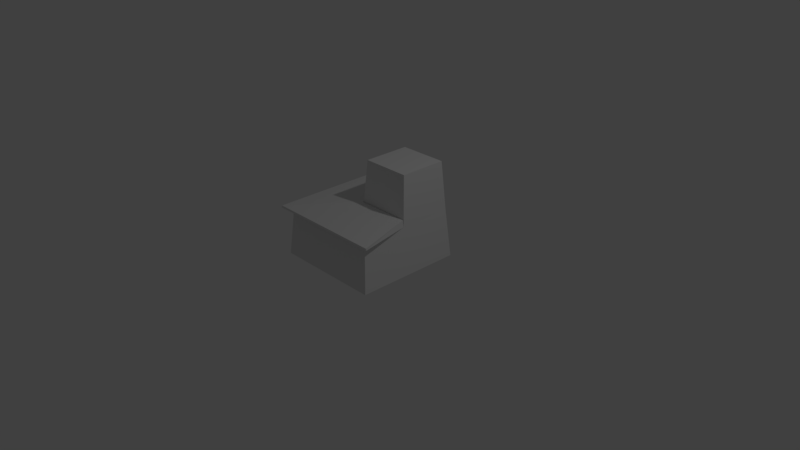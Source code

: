# Source: 2x2e.blend  (saved by Blender 2.79.0; exported with 4.5.12 LTS)
import bpy
from mathutils import Matrix  # noqa: F401  (used for matrix-valued properties, if any)

bpy.ops.wm.read_factory_settings(use_empty=True)
scene = bpy.context.scene
scene.name = 'Scene'

# ---- collections
col_collection_1 = bpy.data.collections.new('Collection 1'); scene.collection.children.link(col_collection_1)

# ---- materials (node trees are filled in below, after node groups)
mat_material = bpy.data.materials.new('Material')
mat_material.alpha_threshold = 0.0
mat_material.use_transparent_shadow = False
mat_material.roughness = 0.5
mat_material.line_color = (0.0, 0.0, 0.0, 1.0)

# ---- material node trees

# ---- world
world_world = bpy.data.worlds.new('World'); scene.world = world_world
world_world.color = (0.05088, 0.05088, 0.05088)
world_world.use_sun_shadow = False
world_world.sun_shadow_jitter_overblur = 0.0
world_world.cycles.sampling_method = 'MANUAL'

# ---- cameras
cam_camera = bpy.data.cameras.new('Camera')
cam_camera.clip_end = 100.0
cam_camera.lens = 35.0
cam_camera.sensor_width = 32.0
cam_camera.sensor_height = 18.0
cam_camera.ortho_scale = 7.314
cam_camera.dof.focus_distance = 0.0
cam_camera.dof.aperture_fstop = 128.0

# ---- lights
light_lamp = bpy.data.lights.new('Lamp', 'POINT')
light_lamp.transmission_factor = 0.0
light_lamp.cutoff_distance = 30.0
light_lamp.energy = 100.0
light_lamp.shadow_buffer_clip_start = 1.001
light_lamp.shadow_soft_size = 0.1
light_lamp.shadow_maximum_resolution = 0.006
light_lamp.use_absolute_resolution = True

# ---- meshes
me_cube = bpy.data.meshes.new('Cube')
me_cube.from_pydata([(0.7367, 0.7379, -0.002281), (0.7367, -0.7142, -0.002281), (-0.7155, -0.7142, -0.002281), (-0.7155, 0.7379, -0.002281), (0.6823, 0.6835, 0.6439), (0.6823, -0.6599, 0.6439), (-0.6611, -0.6599, 0.6439), (-0.6611, 0.6835, 0.6439), (0.5958, -0.03794, 0.6439), (-0.05424, 0.6121, 0.6439), (-0.05424, -0.03794, 0.6439), (0.8264, -0.7668, 0.6431), (-0.7671, -0.7668, 0.6431), (-0.7671, 0.8267, 0.6431), (0.683, -0.04051, 0.6439), (-0.05772, -0.0405, 0.6439), (-0.05772, 0.6829, 0.6439), (0.8264, -0.7668, 0.6715), (-0.7671, -0.7668, 0.6715), (-0.7671, 0.8267, 0.6715), (0.6707, -0.04051, 0.7332), (-0.05772, -0.0405, 0.7332), (-0.05772, 0.6879, 0.7332), (-0.005359, 0.005994, 1.296), (-0.008401, 0.6372, 1.296), (0.6402, 0.003748, 1.296), (0.6395, 0.6377, 1.296), (0.01061, 0.7379, -0.002281), (0.01061, -0.7142, -0.002281), (0.01061, 0.6835, 0.6439), (0.01061, -0.6599, 0.6439), (0.2708, -0.03794, 0.6439), (0.02964, -0.7668, 0.6431), (0.3127, -0.0405, 0.6439), (0.02964, -0.7668, 0.6715), (0.3065, -0.0405, 0.7332)], [], [(27, 28, 2, 3), (10, 9, 16, 15), (0, 4, 5, 1), (28, 30, 6, 2), (2, 6, 7, 3), (29, 27, 3, 7), (9, 7, 13, 16), (4, 16, 10, 14), (11, 14, 20, 17), (16, 13, 19, 22), (7, 6, 12, 13), (5, 8, 14, 11), (31, 10, 15, 33), (30, 5, 11, 32), (34, 17, 20, 35), (19, 18, 21, 22), (33, 15, 21, 35), (32, 11, 17, 34), (15, 16, 22, 21), (13, 12, 18, 19), (26, 24, 23, 25), (10, 23, 24, 16), (14, 25, 23, 10), (16, 24, 26, 4), (4, 26, 25, 14), (12, 32, 34, 18), (14, 33, 35, 20), (18, 34, 35, 21), (6, 30, 32, 12), (8, 31, 33, 14), (4, 0, 27, 29), (1, 5, 30, 28), (0, 1, 28, 27)])
me_cube.materials.append(mat_material)
me_cube.use_remesh_preserve_volume = False
me_cube.use_remesh_preserve_attributes = False
me_cube.use_mirror_vertex_groups = False
me_cube.update()

# ---- objects
ob_cube = bpy.data.objects.new('Cube', me_cube)
ob_lamp = bpy.data.objects.new('Lamp', light_lamp)
ob_camera = bpy.data.objects.new('Camera', cam_camera)

# ---- transforms, parenting, visibility, modifiers, constraints
ob_cube.location = (0.0, 0.0, 0.0)
ob_cube.lock_rotations_4d = False
ob_cube.empty_display_type = 'ARROWS'
ob_cube.lineart.crease_threshold = 0.0
ob_lamp.location = (4.076, 1.005, 5.904)
ob_lamp.rotation_euler = (0.6503, 0.05522, 1.866)
ob_lamp.lock_rotations_4d = False
ob_lamp.empty_display_type = 'ARROWS'
ob_lamp.color = (0.0, 0.0, 0.0, 0.0)
ob_lamp.lineart.crease_threshold = 0.0
ob_camera.location = (7.481, -6.508, 5.344)
ob_camera.rotation_euler = (1.109, 0.0, 0.8149)
ob_camera.lock_rotations_4d = False
ob_camera.empty_display_type = 'ARROWS'
ob_camera.color = (0.0, 0.0, 0.0, 0.0)
ob_camera.display_type = 'WIRE'
ob_camera.lineart.crease_threshold = 0.0

# ---- collection membership
col_collection_1.objects.link(ob_cube)
col_collection_1.objects.link(ob_lamp)
col_collection_1.objects.link(ob_camera)

# ---- scene / render settings (as saved in the file)
scene.camera = ob_camera
scene.frame_start = 1; scene.frame_end = 250; scene.frame_set(1)
scene.render.engine = 'BLENDER_EEVEE_NEXT'
scene.render.resolution_percentage = 50
scene.render.dither_intensity = 0.0
scene.cycles.use_denoising = False
scene.cycles.samples = 128
scene.cycles.sampling_pattern = 'TABULATED_SOBOL'
scene.cycles.use_adaptive_sampling = False
scene.cycles.use_light_tree = False
scene.cycles.blur_glossy = 0.0
scene.cycles.sample_clamp_indirect = 0.0
scene.view_settings.view_transform = 'Standard'
bpy.context.view_layer.update()
